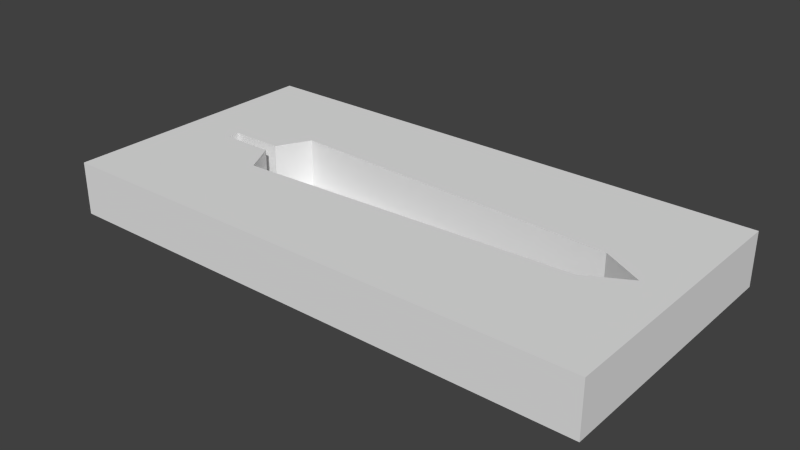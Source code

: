 # Source: BroadswordCast.blend  (saved by Blender 2.71.0; exported with 4.5.12 LTS)
import bpy
from mathutils import Matrix  # noqa: F401  (used for matrix-valued properties, if any)

bpy.ops.wm.read_factory_settings(use_empty=True)
scene = bpy.context.scene
scene.name = 'Scene'

# ---- collections
col_collection_1 = bpy.data.collections.new('Collection 1'); scene.collection.children.link(col_collection_1)

# ---- world
world_world = bpy.data.worlds.new('World'); scene.world = world_world
world_world.color = (0.05088, 0.05088, 0.05088)
world_world.use_sun_shadow = False
world_world.sun_shadow_jitter_overblur = 0.0
world_world.cycles.sampling_method = 'MANUAL'
world_world.cycles.sample_map_resolution = 256

# ---- meshes
me_cube_001 = bpy.data.meshes.new('Cube.001')
me_cube_001.from_pydata([(1.0, -2.0, 0.392), (-1.0, -2.0, 0.392), (-1.0, -2.0, 1.49e-08), (1.0, -2.0, 1.49e-08), (1.0, 2.0, 0.392), (1.0, 2.0, 1.49e-08), (1.55e-06, -1.739, 0.392), (1.55e-06, -1.739, 0.392), (1.55e-06, -1.739, 0.392), (-0.168, -1.431, 0.392), (-0.2871, 1.068, 0.392), (-0.04629, 1.195, 0.392), (-0.04629, 1.578, 0.392), (0.04629, 1.578, 0.392), (-1.0, 2.0, 0.392), (0.04629, 1.195, 0.392), (0.2871, 1.068, 0.392), (0.168, -1.431, 0.392), (-1.0, 2.0, 1.49e-08), (1.55e-06, -1.739, 1.49e-08), (0.168, -1.431, 1.49e-08), (0.2871, 1.068, 1.49e-08), (0.04629, 1.195, 1.49e-08), (0.04629, 1.578, 1.49e-08), (-0.04629, 1.578, 1.49e-08), (-0.04629, 1.195, 1.49e-08), (-0.2871, 1.068, 1.49e-08), (-0.168, -1.431, 1.49e-08), (1.55e-06, -1.739, 1.49e-08), (1.55e-06, -1.739, 1.49e-08), (0.04629, 1.578, 1.49e-08)], [], [(0, 1, 2, 3), (4, 0, 3, 5), (1, 6, 7, 8, 9, 10, 11, 12, 13, 4, 14), (0, 4, 13, 15, 16, 17, 6, 1), (1, 14, 18, 2), (3, 2, 19, 20, 21, 22, 23, 18, 5), (2, 18, 30, 24, 25, 26, 27, 28, 29, 19), (14, 4, 5, 18), (12, 11, 25, 24), (13, 12, 24, 30), (11, 10, 26, 25), (15, 13, 23, 22), (10, 9, 27, 26), (22, 21, 16, 15), (9, 8, 28, 27), (21, 20, 17, 16), (8, 7, 29, 28), (20, 19, 6, 17), (7, 6, 19, 29)])
_ca = me_cube_001.color_attributes.new('Col', 'BYTE_COLOR', 'CORNER')
_ca.data.foreach_set('color', [1.0, 1.0, 1.0, 1.0, 1.0, 1.0, 1.0, 1.0, 1.0, 1.0, 1.0, 1.0, 0.7529, 0.8796, 0.7605, 1.0, 1.0, 0.9387, 0.9131, 1.0, 1.0, 1.0, 1.0, 1.0, 0.7529, 0.8796, 0.7605, 1.0, 0.7529, 0.855, 0.7305, 1.0, 0.8714, 0.6867, 0.9047, 1.0, 0.9387, 0.9047, 0.9387, 1.0, 0.9387, 0.9047, 0.9387, 1.0, 0.9387, 0.9047, 0.9387, 1.0, 1.0, 0.9911, 1.0, 1.0, 1.0, 1.0, 1.0, 1.0, 1.0, 1.0, 1.0, 1.0, 1.0, 1.0, 0.9911, 1.0, 1.0, 0.9473, 0.9301, 1.0, 0.7231, 0.9911, 0.7454, 1.0, 0.8714, 0.9911, 0.9047, 1.0, 0.7084, 0.5583, 0.7379, 1.0, 0.7231, 0.9911, 0.7454, 1.0, 1.0, 0.9473, 0.9301, 1.0, 1.0, 1.0, 1.0, 1.0, 1.0, 1.0, 1.0, 1.0, 0.7529, 0.624, 0.7835, 1.0, 0.9387, 0.9047, 0.9387, 1.0, 0.8714, 0.6867, 0.9047, 1.0, 0.8714, 0.6867, 0.9047, 1.0, 0.8632, 0.9911, 0.8963, 1.0, 0.7084, 0.9911, 0.7379, 1.0, 0.7379, 0.5841, 0.7682, 1.0, 0.7157, 1.0, 0.7454, 1.0, 0.7605, 0.6445, 0.7835, 1.0, 0.956, 0.9301, 0.956, 1.0, 1.0, 1.0, 1.0, 1.0, 1.0, 1.0, 1.0, 1.0, 1.0, 1.0, 1.0, 1.0, 0.9387, 1.0, 0.956, 1.0, 0.7084, 1.0, 0.7379, 1.0, 0.7084, 1.0, 0.7379, 1.0, 0.7605, 0.6445, 0.7835, 1.0, 0.7084, 1.0, 0.7379, 1.0, 0.9387, 1.0, 0.956, 1.0, 1.0, 1.0, 1.0, 1.0, 1.0, 1.0, 1.0, 1.0, 1.0, 1.0, 1.0, 1.0, 0.9387, 0.9047, 0.9473, 1.0, 0.956, 0.9301, 0.956, 1.0, 0.956, 0.9301, 0.956, 1.0, 0.956, 0.9301, 0.956, 1.0, 0.8714, 0.9911, 0.9047, 1.0, 1.0, 0.9387, 0.9131, 1.0, 1.0, 0.9387, 0.9131, 1.0, 0.8714, 0.9734, 0.9047, 1.0, 1.0, 1.0, 0.9911, 1.0, 1.0, 1.0, 1.0, 1.0, 1.0, 0.9734, 0.956, 1.0, 1.0, 0.9387, 0.9131, 1.0, 1.0, 1.0, 1.0, 1.0, 0.9216, 1.0, 0.9301, 1.0, 1.0, 1.0, 1.0, 1.0, 0.9387, 1.0, 0.956, 1.0, 1.0, 1.0, 1.0, 1.0, 1.0, 1.0, 1.0, 1.0, 1.0, 1.0, 1.0, 1.0, 1.0, 1.0, 1.0, 1.0, 1.0, 1.0, 1.0, 1.0, 1.0, 1.0, 1.0, 1.0, 0.9387, 1.0, 0.956, 1.0, 1.0, 1.0, 1.0, 1.0, 1.0, 1.0, 1.0, 1.0, 1.0, 1.0, 1.0, 1.0, 1.0, 1.0, 1.0, 1.0, 1.0, 1.0, 1.0, 1.0, 1.0, 1.0, 1.0, 1.0, 1.0, 1.0, 1.0, 1.0, 1.0, 1.0, 1.0, 1.0, 1.0, 1.0, 1.0, 1.0, 1.0, 0.9911, 1.0, 1.0, 0.9387, 0.9047, 0.9387, 1.0, 1.0, 1.0, 1.0, 1.0, 1.0, 1.0, 1.0, 1.0, 1.0, 1.0, 1.0, 1.0, 1.0, 1.0, 1.0, 1.0, 0.7529, 0.624, 0.7835, 1.0, 1.0, 1.0, 1.0, 1.0, 1.0, 1.0, 1.0, 1.0, 1.0, 1.0, 1.0, 1.0, 1.0, 1.0, 1.0, 1.0, 1.0, 1.0, 1.0, 1.0, 1.0, 1.0, 1.0, 1.0, 0.956, 0.9301, 0.956, 1.0, 0.7084, 0.5647, 0.7379, 1.0, 0.7529, 0.624, 0.7835, 1.0, 1.0, 1.0, 1.0, 1.0, 1.0, 1.0, 1.0, 1.0, 1.0, 1.0, 1.0, 1.0, 1.0, 1.0, 1.0, 1.0])
me_cube_001.use_remesh_preserve_volume = False
me_cube_001.use_remesh_preserve_attributes = False
me_cube_001.use_mirror_vertex_groups = False
me_cube_001.update()
me_cube_002 = bpy.data.meshes.new('Cube.002')
me_cube_002.from_pydata([(0.0, -0.0122, -0.01511), (0.0, 0.0122, -0.01511), (1.0, 0.002382, -0.00213), (1.0, -0.002382, -0.00213), (0.0, -0.0122, 0.01511), (0.0, 0.0122, 0.01511), (1.0, 0.002382, 0.00213), (1.0, -0.002382, 0.00213), (0.9, 0.04401, 0.006029), (0.9, 0.04401, -0.006029), (0.9, -0.04401, 0.006029), (0.9, -0.04401, -0.006029), (0.15, 0.0848, -0.01043), (0.15, -0.0848, 0.01043), (0.15, 0.0848, 0.01043), (0.15, -0.0848, -0.01043), (0.1119, 0.01208, -0.0148), (0.1119, -0.01208, 0.0148), (0.1119, 0.01208, 0.0148), (0.1119, -0.01208, -0.0148), (0.0, -0.004067, 0.01511), (0.0, 0.004067, 0.01511), (0.0, 0.004067, -0.01511), (0.0, -0.004067, -0.01511), (1.0, 0.000794, 0.00213), (1.0, -0.000794, 0.00213), (1.0, -0.000794, -0.00213), (1.0, 0.000794, -0.00213), (0.9, 0.01467, -0.008493), (0.9, -0.01467, -0.008493), (0.9, 0.01467, 0.008493), (0.9, -0.01467, 0.008493), (0.15, 0.02827, 0.01469), (0.15, -0.02827, 0.01469), (0.15, 0.02827, -0.01469), (0.15, -0.02827, -0.01469), (0.1119, 0.004027, 0.0148), (0.1119, -0.004027, 0.0148), (0.1119, 0.004027, -0.0148), (0.1119, -0.004027, -0.0148), (0.5, 0.05992, -0.008162), (0.5, -0.05992, 0.008162), (0.5, 0.05992, 0.008162), (0.5, -0.05992, -0.008162), (0.5, -0.01997, -0.0115), (0.5, 0.01997, -0.0115), (0.5, -0.01997, 0.0115), (0.5, 0.01997, 0.0115), (0.3, -0.0242, 0.01314), (0.3, 0.0242, 0.01314), (0.3, 0.0726, -0.009328), (0.3, -0.0726, 0.009328), (0.3, 0.0726, 0.009328), (0.3, -0.0726, -0.009328), (0.3, -0.0242, -0.01314), (0.3, 0.0242, -0.01314), (0.7, 0.05233, -0.007342), (0.7, -0.05233, 0.007342), (0.7, 0.05233, 0.007342), (0.7, -0.05233, -0.007342), (0.7, -0.01744, -0.01034), (0.7, 0.01744, -0.01034), (0.7, -0.01744, 0.01034), (0.7, 0.01744, 0.01034)], [], [(21, 5, 1, 22), (8, 6, 2, 9), (25, 7, 3, 26), (17, 4, 0, 19), (28, 9, 2, 27), (36, 18, 5, 21), (58, 8, 9, 56), (7, 10, 11, 3), (61, 56, 9, 28), (24, 6, 8, 30), (51, 13, 15, 53), (49, 52, 14, 32), (18, 14, 12, 16), (38, 16, 12, 34), (13, 17, 19, 15), (32, 14, 18, 36), (5, 18, 16, 1), (22, 1, 16, 38), (4, 20, 23, 0), (20, 21, 22, 23), (6, 24, 27, 2), (24, 25, 26, 27), (11, 29, 26, 3), (29, 28, 27, 26), (17, 37, 20, 4), (37, 36, 21, 20), (59, 60, 29, 11), (60, 61, 28, 29), (7, 25, 31, 10), (25, 24, 30, 31), (51, 48, 33, 13), (48, 49, 32, 33), (19, 39, 35, 15), (39, 38, 34, 35), (13, 33, 37, 17), (33, 32, 36, 37), (0, 23, 39, 19), (23, 22, 38, 39), (52, 42, 40, 50), (55, 50, 40, 45), (57, 41, 43, 59), (63, 58, 42, 47), (53, 54, 44, 43), (54, 55, 45, 44), (57, 62, 46, 41), (62, 63, 47, 46), (41, 51, 53, 43), (47, 42, 52, 49), (41, 46, 48, 51), (46, 47, 49, 48), (14, 52, 50, 12), (34, 12, 50, 55), (15, 35, 54, 53), (35, 34, 55, 54), (42, 58, 56, 40), (45, 40, 56, 61), (43, 44, 60, 59), (44, 45, 61, 60), (10, 57, 59, 11), (30, 8, 58, 63), (10, 31, 62, 57), (31, 30, 63, 62)])
me_cube_002.use_remesh_preserve_volume = False
me_cube_002.use_remesh_preserve_attributes = False
me_cube_002.use_mirror_vertex_groups = False
me_cube_002.update()

# ---- objects
ob_cube = bpy.data.objects.new('Cube', me_cube_001)
ob_flatsword = bpy.data.objects.new('flatSword', me_cube_002)

# ---- transforms, parenting, visibility, modifiers, constraints
ob_cube.location = (0.0, 0.0, 0.0)
ob_cube.rotation_euler = (0.0, 0.0, 1.571)
ob_cube.scale = (1.5, 1.5, 1.5)
ob_cube.lineart.crease_threshold = 0.0
ob_flatsword.location = (-2.35, 0.0, 0.0)
ob_flatsword.scale = (5.0, 5.0, 5.0)
ob_flatsword.lineart.crease_threshold = 0.0

# ---- collection membership
col_collection_1.objects.link(ob_cube)
col_collection_1.objects.link(ob_flatsword)

# ---- scene / render settings (as saved in the file)
scene.frame_start = 1; scene.frame_end = 250; scene.frame_set(1)
scene.render.engine = 'BLENDER_EEVEE_NEXT'
scene.render.resolution_percentage = 50
scene.render.dither_intensity = 0.0
scene.cycles.use_denoising = False
scene.cycles.samples = 10
scene.cycles.sampling_pattern = 'TABULATED_SOBOL'
scene.cycles.light_sampling_threshold = 0.0
scene.cycles.use_adaptive_sampling = False
scene.cycles.use_light_tree = False
scene.cycles.blur_glossy = 0.0
scene.cycles.volume_bounces = 1
scene.cycles.pixel_filter_type = 'GAUSSIAN'
scene.cycles.sample_clamp_indirect = 0.0
scene.view_settings.view_transform = 'Standard'
bpy.context.view_layer.update()

# ---- added for rendering (the .blend has no active camera and no usable light): camera, sun
cam_auto = bpy.data.cameras.new('AutoCamera')
cam_auto.lens = 50.0
cam_auto.sensor_width = 36.0
cam_auto.clip_end = 1000.0
ob_auto_camera = bpy.data.objects.new('AutoCamera', cam_auto)
scene.collection.objects.link(ob_auto_camera)
ob_auto_camera.location = (6.2369, -7.48428, 5.24578)
ob_auto_camera.rotation_euler = (1.09748, -7.21219e-08, 0.694738)
scene.camera = ob_auto_camera
light_auto_sun = bpy.data.lights.new('AutoSun', 'SUN')
light_auto_sun.energy = 3.0
light_auto_sun.angle = 0.0523599
ob_auto_sun = bpy.data.objects.new('AutoSun', light_auto_sun)
scene.collection.objects.link(ob_auto_sun)
ob_auto_sun.rotation_euler = (0.872665, 0.174533, 0.523599)
bpy.context.view_layer.update()
